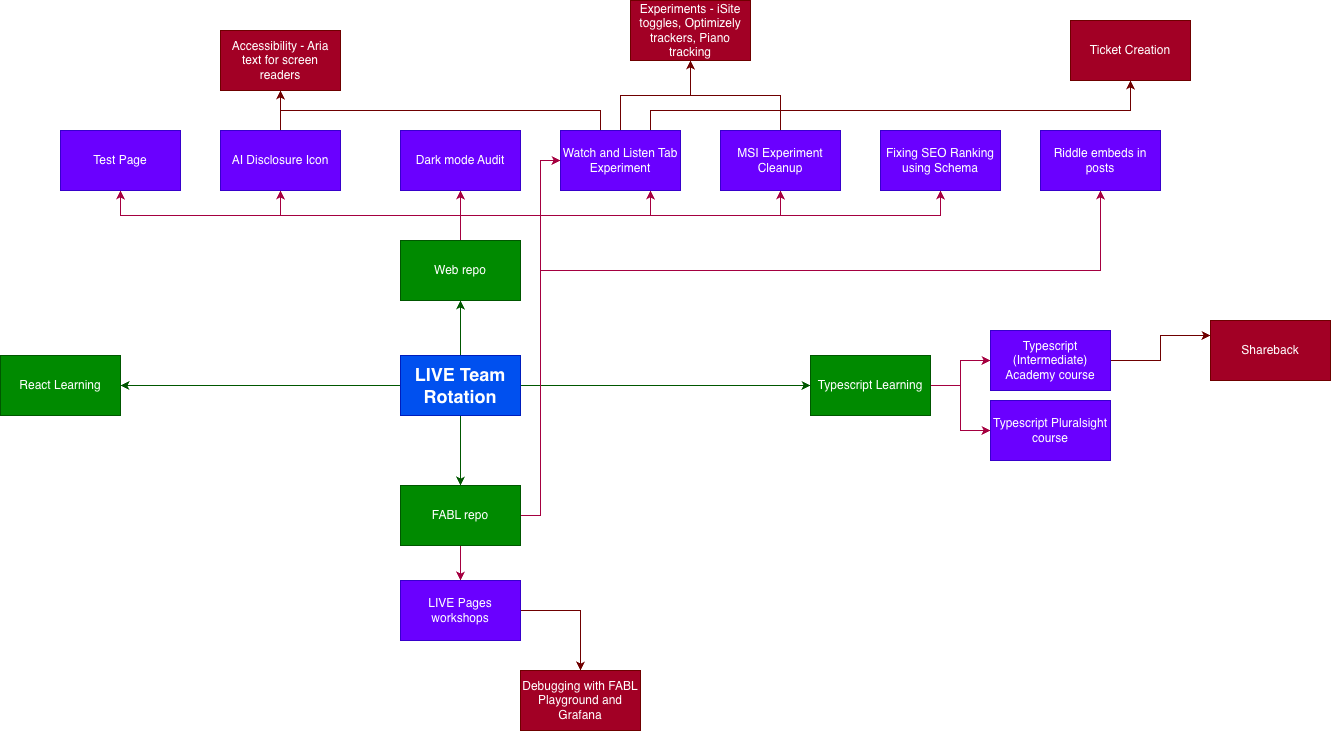

The diagram above was exported from draw.io. Its source (the exported page's mxGraphModel, read from the mxfile embedded in the PNG):
<mxGraphModel dx="2253" dy="1959" grid="1" gridSize="10" guides="1" tooltips="1" connect="1" arrows="1" fold="1" page="1" pageScale="1" pageWidth="827" pageHeight="1169" math="0" shadow="0">
  <root>
    <mxCell id="0" />
    <mxCell id="1" parent="0" />
    <mxCell id="F7JMtGve3rwDX-d9_smK-8" style="edgeStyle=orthogonalEdgeStyle;rounded=0;orthogonalLoop=1;jettySize=auto;html=1;exitX=0.5;exitY=0;exitDx=0;exitDy=0;entryX=0.5;entryY=1;entryDx=0;entryDy=0;fillColor=#d80073;strokeColor=#A50040;" parent="1" source="RhVvUuclHQ4hohVis4zD-1" target="F7JMtGve3rwDX-d9_smK-2" edge="1">
      <mxGeometry relative="1" as="geometry" />
    </mxCell>
    <mxCell id="F7JMtGve3rwDX-d9_smK-9" style="edgeStyle=orthogonalEdgeStyle;rounded=0;orthogonalLoop=1;jettySize=auto;html=1;exitX=0.5;exitY=0;exitDx=0;exitDy=0;entryX=0.5;entryY=1;entryDx=0;entryDy=0;exitPerimeter=0;fillColor=#d80073;strokeColor=#A50040;" parent="1" source="RhVvUuclHQ4hohVis4zD-1" target="F7JMtGve3rwDX-d9_smK-3" edge="1">
      <mxGeometry relative="1" as="geometry" />
    </mxCell>
    <mxCell id="F7JMtGve3rwDX-d9_smK-29" style="edgeStyle=orthogonalEdgeStyle;rounded=0;orthogonalLoop=1;jettySize=auto;html=1;exitX=0.5;exitY=0;exitDx=0;exitDy=0;entryX=0.5;entryY=1;entryDx=0;entryDy=0;fillColor=#d80073;strokeColor=#A50040;" parent="1" source="RhVvUuclHQ4hohVis4zD-1" target="F7JMtGve3rwDX-d9_smK-11" edge="1">
      <mxGeometry relative="1" as="geometry" />
    </mxCell>
    <mxCell id="F7JMtGve3rwDX-d9_smK-30" style="edgeStyle=orthogonalEdgeStyle;rounded=0;orthogonalLoop=1;jettySize=auto;html=1;exitX=0.5;exitY=0;exitDx=0;exitDy=0;entryX=0.75;entryY=1;entryDx=0;entryDy=0;fillColor=#d80073;strokeColor=#A50040;" parent="1" source="RhVvUuclHQ4hohVis4zD-1" target="F7JMtGve3rwDX-d9_smK-12" edge="1">
      <mxGeometry relative="1" as="geometry" />
    </mxCell>
    <mxCell id="F7JMtGve3rwDX-d9_smK-31" style="edgeStyle=orthogonalEdgeStyle;rounded=0;orthogonalLoop=1;jettySize=auto;html=1;exitX=0.5;exitY=0;exitDx=0;exitDy=0;entryX=0.5;entryY=1;entryDx=0;entryDy=0;fillColor=#d80073;strokeColor=#A50040;" parent="1" source="RhVvUuclHQ4hohVis4zD-1" target="F7JMtGve3rwDX-d9_smK-16" edge="1">
      <mxGeometry relative="1" as="geometry" />
    </mxCell>
    <mxCell id="w4p7ogrpsHMtse7lxurE-12" style="edgeStyle=orthogonalEdgeStyle;rounded=0;orthogonalLoop=1;jettySize=auto;html=1;exitX=0.5;exitY=0;exitDx=0;exitDy=0;entryX=0.5;entryY=1;entryDx=0;entryDy=0;fillColor=#d80073;strokeColor=#A50040;" edge="1" parent="1" source="RhVvUuclHQ4hohVis4zD-1" target="F7JMtGve3rwDX-d9_smK-15">
      <mxGeometry relative="1" as="geometry" />
    </mxCell>
    <mxCell id="RhVvUuclHQ4hohVis4zD-1" value="Web repo" style="rounded=0;whiteSpace=wrap;html=1;fillColor=#008a00;fontColor=#ffffff;strokeColor=#005700;" parent="1" vertex="1">
      <mxGeometry x="320" y="230" width="120" height="60" as="geometry" />
    </mxCell>
    <mxCell id="F7JMtGve3rwDX-d9_smK-6" style="edgeStyle=orthogonalEdgeStyle;rounded=0;orthogonalLoop=1;jettySize=auto;html=1;exitX=0.5;exitY=0;exitDx=0;exitDy=0;entryX=0.5;entryY=1;entryDx=0;entryDy=0;fillColor=#008a00;strokeColor=#005700;" parent="1" source="RhVvUuclHQ4hohVis4zD-3" target="RhVvUuclHQ4hohVis4zD-1" edge="1">
      <mxGeometry relative="1" as="geometry" />
    </mxCell>
    <mxCell id="F7JMtGve3rwDX-d9_smK-7" style="edgeStyle=orthogonalEdgeStyle;rounded=0;orthogonalLoop=1;jettySize=auto;html=1;exitX=0.5;exitY=1;exitDx=0;exitDy=0;fillColor=#008a00;strokeColor=#005700;" parent="1" source="RhVvUuclHQ4hohVis4zD-3" target="F7JMtGve3rwDX-d9_smK-1" edge="1">
      <mxGeometry relative="1" as="geometry" />
    </mxCell>
    <mxCell id="F7JMtGve3rwDX-d9_smK-26" style="edgeStyle=orthogonalEdgeStyle;rounded=0;orthogonalLoop=1;jettySize=auto;html=1;exitX=1;exitY=0.5;exitDx=0;exitDy=0;entryX=0;entryY=0.5;entryDx=0;entryDy=0;fillColor=#008a00;strokeColor=#005700;" parent="1" source="RhVvUuclHQ4hohVis4zD-3" target="F7JMtGve3rwDX-d9_smK-4" edge="1">
      <mxGeometry relative="1" as="geometry" />
    </mxCell>
    <mxCell id="F7JMtGve3rwDX-d9_smK-27" style="edgeStyle=orthogonalEdgeStyle;rounded=0;orthogonalLoop=1;jettySize=auto;html=1;exitX=0;exitY=0.5;exitDx=0;exitDy=0;entryX=1;entryY=0.5;entryDx=0;entryDy=0;fillColor=#008a00;strokeColor=#005700;" parent="1" source="RhVvUuclHQ4hohVis4zD-3" target="F7JMtGve3rwDX-d9_smK-5" edge="1">
      <mxGeometry relative="1" as="geometry" />
    </mxCell>
    <mxCell id="RhVvUuclHQ4hohVis4zD-3" value="&lt;b&gt;&lt;font style=&quot;font-size: 18px;&quot;&gt;LIVE Team Rotation&lt;/font&gt;&lt;/b&gt;" style="rounded=0;whiteSpace=wrap;html=1;fillColor=#0050ef;fontColor=#ffffff;strokeColor=#001DBC;" parent="1" vertex="1">
      <mxGeometry x="320" y="345" width="120" height="60" as="geometry" />
    </mxCell>
    <mxCell id="F7JMtGve3rwDX-d9_smK-36" style="edgeStyle=orthogonalEdgeStyle;rounded=0;orthogonalLoop=1;jettySize=auto;html=1;exitX=0.5;exitY=1;exitDx=0;exitDy=0;entryX=0.5;entryY=0;entryDx=0;entryDy=0;fillColor=#d80073;strokeColor=#A50040;" parent="1" source="F7JMtGve3rwDX-d9_smK-1" target="F7JMtGve3rwDX-d9_smK-14" edge="1">
      <mxGeometry relative="1" as="geometry" />
    </mxCell>
    <mxCell id="w4p7ogrpsHMtse7lxurE-4" style="edgeStyle=orthogonalEdgeStyle;rounded=0;orthogonalLoop=1;jettySize=auto;html=1;exitX=1;exitY=0.5;exitDx=0;exitDy=0;entryX=0;entryY=0.5;entryDx=0;entryDy=0;fillColor=#d80073;strokeColor=#A50040;" edge="1" parent="1" source="F7JMtGve3rwDX-d9_smK-1" target="F7JMtGve3rwDX-d9_smK-12">
      <mxGeometry relative="1" as="geometry" />
    </mxCell>
    <mxCell id="w4p7ogrpsHMtse7lxurE-9" style="edgeStyle=orthogonalEdgeStyle;rounded=0;orthogonalLoop=1;jettySize=auto;html=1;exitX=1;exitY=0.75;exitDx=0;exitDy=0;entryX=0.5;entryY=1;entryDx=0;entryDy=0;fillColor=#d80073;strokeColor=#A50040;" edge="1" parent="1" source="F7JMtGve3rwDX-d9_smK-1" target="F7JMtGve3rwDX-d9_smK-21">
      <mxGeometry relative="1" as="geometry">
        <Array as="points">
          <mxPoint x="440" y="505" />
          <mxPoint x="460" y="505" />
          <mxPoint x="460" y="260" />
          <mxPoint x="1020" y="260" />
        </Array>
      </mxGeometry>
    </mxCell>
    <mxCell id="F7JMtGve3rwDX-d9_smK-1" value="FABL repo" style="rounded=0;whiteSpace=wrap;html=1;fillColor=#008a00;fontColor=#ffffff;strokeColor=#005700;" parent="1" vertex="1">
      <mxGeometry x="320" y="475" width="120" height="60" as="geometry" />
    </mxCell>
    <mxCell id="F7JMtGve3rwDX-d9_smK-2" value="Test Page" style="rounded=0;whiteSpace=wrap;html=1;fillColor=#6a00ff;strokeColor=#3700CC;fontColor=#ffffff;" parent="1" vertex="1">
      <mxGeometry x="-20" y="120" width="120" height="60" as="geometry" />
    </mxCell>
    <mxCell id="F7JMtGve3rwDX-d9_smK-32" style="edgeStyle=orthogonalEdgeStyle;rounded=0;orthogonalLoop=1;jettySize=auto;html=1;exitX=0.5;exitY=0;exitDx=0;exitDy=0;entryX=0.5;entryY=1;entryDx=0;entryDy=0;fillColor=#a20025;strokeColor=#6F0000;" parent="1" source="F7JMtGve3rwDX-d9_smK-3" target="F7JMtGve3rwDX-d9_smK-10" edge="1">
      <mxGeometry relative="1" as="geometry" />
    </mxCell>
    <mxCell id="F7JMtGve3rwDX-d9_smK-3" value="AI Disclosure Icon" style="rounded=0;whiteSpace=wrap;html=1;fillColor=#6a00ff;strokeColor=#3700CC;fontColor=#ffffff;" parent="1" vertex="1">
      <mxGeometry x="140" y="120" width="120" height="60" as="geometry" />
    </mxCell>
    <mxCell id="F7JMtGve3rwDX-d9_smK-23" style="edgeStyle=orthogonalEdgeStyle;rounded=0;orthogonalLoop=1;jettySize=auto;html=1;exitX=1;exitY=0.5;exitDx=0;exitDy=0;fillColor=#d80073;strokeColor=#A50040;" parent="1" source="F7JMtGve3rwDX-d9_smK-4" target="F7JMtGve3rwDX-d9_smK-18" edge="1">
      <mxGeometry relative="1" as="geometry" />
    </mxCell>
    <mxCell id="F7JMtGve3rwDX-d9_smK-24" style="edgeStyle=orthogonalEdgeStyle;rounded=0;orthogonalLoop=1;jettySize=auto;html=1;exitX=1;exitY=0.5;exitDx=0;exitDy=0;fillColor=#d80073;strokeColor=#A50040;" parent="1" source="F7JMtGve3rwDX-d9_smK-4" target="F7JMtGve3rwDX-d9_smK-22" edge="1">
      <mxGeometry relative="1" as="geometry">
        <Array as="points">
          <mxPoint x="880" y="375" />
          <mxPoint x="880" y="420" />
        </Array>
      </mxGeometry>
    </mxCell>
    <mxCell id="F7JMtGve3rwDX-d9_smK-4" value="Typescript Learning" style="rounded=0;whiteSpace=wrap;html=1;fillColor=#008a00;fontColor=#ffffff;strokeColor=#005700;" parent="1" vertex="1">
      <mxGeometry x="730" y="345" width="120" height="60" as="geometry" />
    </mxCell>
    <mxCell id="F7JMtGve3rwDX-d9_smK-5" value="React Learning" style="rounded=0;whiteSpace=wrap;html=1;fillColor=#008a00;fontColor=#ffffff;strokeColor=#005700;" parent="1" vertex="1">
      <mxGeometry x="-80" y="345" width="120" height="60" as="geometry" />
    </mxCell>
    <mxCell id="F7JMtGve3rwDX-d9_smK-10" value="Accessibility - Aria text for screen readers" style="rounded=0;whiteSpace=wrap;html=1;fillColor=#a20025;strokeColor=#6F0000;fontColor=#ffffff;" parent="1" vertex="1">
      <mxGeometry x="140" y="20" width="120" height="60" as="geometry" />
    </mxCell>
    <mxCell id="F7JMtGve3rwDX-d9_smK-11" value="Dark mode Audit" style="rounded=0;whiteSpace=wrap;html=1;fillColor=#6a00ff;strokeColor=#3700CC;fontColor=#ffffff;" parent="1" vertex="1">
      <mxGeometry x="320" y="120" width="120" height="60" as="geometry" />
    </mxCell>
    <mxCell id="F7JMtGve3rwDX-d9_smK-33" style="edgeStyle=orthogonalEdgeStyle;rounded=0;orthogonalLoop=1;jettySize=auto;html=1;exitX=0.5;exitY=0;exitDx=0;exitDy=0;entryX=0.5;entryY=1;entryDx=0;entryDy=0;fillColor=#a20025;strokeColor=#6F0000;" parent="1" source="F7JMtGve3rwDX-d9_smK-12" target="F7JMtGve3rwDX-d9_smK-10" edge="1">
      <mxGeometry relative="1" as="geometry">
        <Array as="points">
          <mxPoint x="520" y="120" />
          <mxPoint x="520" y="100" />
          <mxPoint x="200" y="100" />
        </Array>
      </mxGeometry>
    </mxCell>
    <mxCell id="w4p7ogrpsHMtse7lxurE-6" style="edgeStyle=orthogonalEdgeStyle;rounded=0;orthogonalLoop=1;jettySize=auto;html=1;exitX=0.75;exitY=0;exitDx=0;exitDy=0;entryX=0.5;entryY=1;entryDx=0;entryDy=0;fillColor=#a20025;strokeColor=#6F0000;" edge="1" parent="1" source="F7JMtGve3rwDX-d9_smK-12" target="w4p7ogrpsHMtse7lxurE-5">
      <mxGeometry relative="1" as="geometry">
        <Array as="points">
          <mxPoint x="570" y="100" />
          <mxPoint x="1050" y="100" />
        </Array>
      </mxGeometry>
    </mxCell>
    <mxCell id="w4p7ogrpsHMtse7lxurE-10" style="edgeStyle=orthogonalEdgeStyle;rounded=0;orthogonalLoop=1;jettySize=auto;html=1;exitX=0.5;exitY=0;exitDx=0;exitDy=0;entryX=0.5;entryY=1;entryDx=0;entryDy=0;fillColor=#a20025;strokeColor=#6F0000;" edge="1" parent="1" source="F7JMtGve3rwDX-d9_smK-12" target="F7JMtGve3rwDX-d9_smK-13">
      <mxGeometry relative="1" as="geometry" />
    </mxCell>
    <mxCell id="F7JMtGve3rwDX-d9_smK-12" value="Watch and Listen Tab Experiment" style="rounded=0;whiteSpace=wrap;html=1;fillColor=#6a00ff;strokeColor=#3700CC;fontColor=#ffffff;" parent="1" vertex="1">
      <mxGeometry x="480" y="120" width="120" height="60" as="geometry" />
    </mxCell>
    <mxCell id="F7JMtGve3rwDX-d9_smK-13" value="Experiments - iSite toggles, Optimizely trackers, Piano tracking" style="rounded=0;whiteSpace=wrap;html=1;fillColor=#a20025;strokeColor=#6F0000;fontColor=#ffffff;" parent="1" vertex="1">
      <mxGeometry x="550" y="-10" width="120" height="60" as="geometry" />
    </mxCell>
    <mxCell id="F7JMtGve3rwDX-d9_smK-37" style="edgeStyle=orthogonalEdgeStyle;rounded=0;orthogonalLoop=1;jettySize=auto;html=1;exitX=1;exitY=0.5;exitDx=0;exitDy=0;entryX=0.5;entryY=0;entryDx=0;entryDy=0;fillColor=#a20025;strokeColor=#6F0000;" parent="1" source="F7JMtGve3rwDX-d9_smK-14" target="F7JMtGve3rwDX-d9_smK-20" edge="1">
      <mxGeometry relative="1" as="geometry" />
    </mxCell>
    <mxCell id="F7JMtGve3rwDX-d9_smK-14" value="LIVE Pages workshops" style="rounded=0;whiteSpace=wrap;html=1;fillColor=#6a00ff;strokeColor=#3700CC;fontColor=#ffffff;" parent="1" vertex="1">
      <mxGeometry x="320" y="570" width="120" height="60" as="geometry" />
    </mxCell>
    <mxCell id="F7JMtGve3rwDX-d9_smK-15" value="Fixing SEO Ranking using Schema" style="rounded=0;whiteSpace=wrap;html=1;fillColor=#6a00ff;strokeColor=#3700CC;fontColor=#ffffff;" parent="1" vertex="1">
      <mxGeometry x="800" y="120" width="120" height="60" as="geometry" />
    </mxCell>
    <mxCell id="w4p7ogrpsHMtse7lxurE-11" style="edgeStyle=orthogonalEdgeStyle;rounded=0;orthogonalLoop=1;jettySize=auto;html=1;exitX=0.5;exitY=0;exitDx=0;exitDy=0;entryX=0.5;entryY=1;entryDx=0;entryDy=0;fillColor=#a20025;strokeColor=#6F0000;" edge="1" parent="1" source="F7JMtGve3rwDX-d9_smK-16" target="F7JMtGve3rwDX-d9_smK-13">
      <mxGeometry relative="1" as="geometry" />
    </mxCell>
    <mxCell id="F7JMtGve3rwDX-d9_smK-16" value="MSI Experiment Cleanup" style="rounded=0;whiteSpace=wrap;html=1;fillColor=#6a00ff;strokeColor=#3700CC;fontColor=#ffffff;" parent="1" vertex="1">
      <mxGeometry x="640" y="120" width="120" height="60" as="geometry" />
    </mxCell>
    <mxCell id="F7JMtGve3rwDX-d9_smK-25" style="edgeStyle=orthogonalEdgeStyle;rounded=0;orthogonalLoop=1;jettySize=auto;html=1;exitX=1;exitY=0.5;exitDx=0;exitDy=0;entryX=0;entryY=0.25;entryDx=0;entryDy=0;fillColor=#a20025;strokeColor=#6F0000;" parent="1" source="F7JMtGve3rwDX-d9_smK-18" target="F7JMtGve3rwDX-d9_smK-19" edge="1">
      <mxGeometry relative="1" as="geometry" />
    </mxCell>
    <mxCell id="F7JMtGve3rwDX-d9_smK-18" value="Typescript (Intermediate) Academy course" style="rounded=0;whiteSpace=wrap;html=1;fillColor=#6a00ff;strokeColor=#3700CC;fontColor=#ffffff;" parent="1" vertex="1">
      <mxGeometry x="910" y="320" width="120" height="60" as="geometry" />
    </mxCell>
    <mxCell id="F7JMtGve3rwDX-d9_smK-19" value="Shareback" style="rounded=0;whiteSpace=wrap;html=1;fillColor=#a20025;strokeColor=#6F0000;fontColor=#ffffff;" parent="1" vertex="1">
      <mxGeometry x="1130" y="310" width="120" height="60" as="geometry" />
    </mxCell>
    <mxCell id="F7JMtGve3rwDX-d9_smK-20" value="Debugging with FABL Playground and Grafana" style="rounded=0;whiteSpace=wrap;html=1;fillColor=#a20025;strokeColor=#6F0000;fontColor=#ffffff;" parent="1" vertex="1">
      <mxGeometry x="440" y="660" width="120" height="60" as="geometry" />
    </mxCell>
    <mxCell id="F7JMtGve3rwDX-d9_smK-21" value="Riddle embeds in posts" style="rounded=0;whiteSpace=wrap;html=1;fillColor=#6a00ff;strokeColor=#3700CC;fontColor=#ffffff;" parent="1" vertex="1">
      <mxGeometry x="960" y="120" width="120" height="60" as="geometry" />
    </mxCell>
    <mxCell id="F7JMtGve3rwDX-d9_smK-22" value="Typescript Pluralsight course" style="rounded=0;whiteSpace=wrap;html=1;fillColor=#6a00ff;strokeColor=#3700CC;fontColor=#ffffff;" parent="1" vertex="1">
      <mxGeometry x="910" y="390" width="120" height="60" as="geometry" />
    </mxCell>
    <mxCell id="w4p7ogrpsHMtse7lxurE-5" value="Ticket Creation" style="rounded=0;whiteSpace=wrap;html=1;fillColor=#a20025;strokeColor=#6F0000;fontColor=#ffffff;" vertex="1" parent="1">
      <mxGeometry x="990" y="10" width="120" height="60" as="geometry" />
    </mxCell>
  </root>
</mxGraphModel>